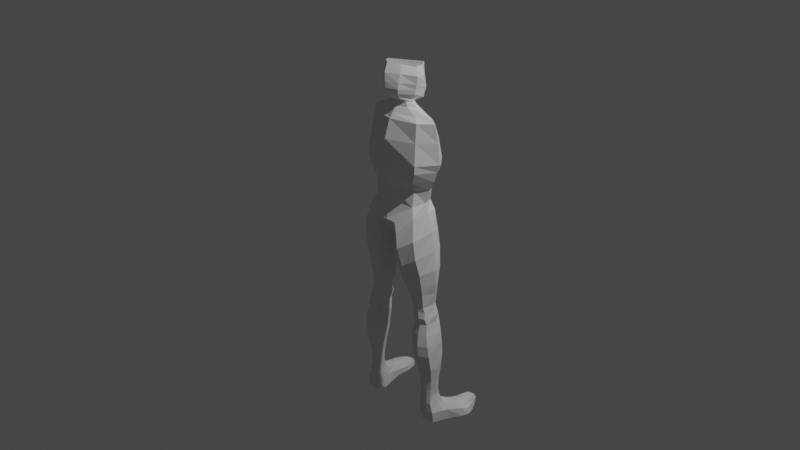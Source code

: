 # Source: Elfo_HinaraSanchez.blend  (saved by Blender 4.0.36; exported with 4.5.12 LTS)
import bpy
from mathutils import Matrix  # noqa: F401  (used for matrix-valued properties, if any)

bpy.ops.wm.read_factory_settings(use_empty=True)
scene = bpy.context.scene
scene.name = 'Scene'

# ---- collections
col_collection = bpy.data.collections.new('Collection'); scene.collection.children.link(col_collection)
col_references = bpy.data.collections.new('References'); scene.collection.children.link(col_references)
col_references_details = bpy.data.collections.new('References_details'); scene.collection.children.link(col_references_details)

# ---- world
world_world = bpy.data.worlds.new('World'); scene.world = world_world
world_world.use_nodes = True; world_world.node_tree.nodes.clear()
_N = world_world.node_tree.nodes; _L = world_world.node_tree.links
n0 = _N.new('ShaderNodeOutputWorld'); n0.name = 'World Output'; n0.location = (300, 300)
n1 = _N.new('ShaderNodeBackground'); n1.name = 'Background'; n1.location = (10, 300)
n1.inputs[0].default_value = (0.05088, 0.05088, 0.05088, 1.0)
_L.new(n1.outputs[0], n0.inputs[0])
n0.is_active_output = True
world_world.color = (0.05088, 0.05088, 0.05088)
world_world.use_sun_shadow = False
world_world.sun_shadow_jitter_overblur = 0.0

# ---- cameras
cam_camera = bpy.data.cameras.new('Camera')
cam_camera.clip_end = 100.0
cam_camera.ortho_scale = 7.314

# ---- lights
light_light = bpy.data.lights.new('Light', 'POINT')
light_light.transmission_factor = 0.0
light_light.use_soft_falloff = False
light_light.energy = 1000.0
light_light.shadow_soft_size = 0.1
light_light.shadow_maximum_resolution = 0.006
light_light.use_absolute_resolution = True

# ---- meshes
me_cylinder_002 = bpy.data.meshes.new('Cylinder.002')
me_cylinder_002.from_pydata([(0.01414, 0.8935, -3.997), (0.01624, 0.8669, -2.685), (0.02215, -0.3931, -3.997), (0.02215, -0.3931, -2.7), (-0.8423, -0.2277, -3.997), (-0.8721, -0.2057, -2.334), (-1.188, 0.3003, -3.997), (-1.089, 0.2159, -2.593), (-0.8416, 0.7071, -3.997), (-0.7836, 0.7087, -2.289), (0.01162, 0.8062, -0.6075), (0.02948, -0.612, -0.6966), (-0.4158, -0.6006, -0.6829), (-0.3253, 0.7652, -0.6075), (0.02135, 0.6385, 0.6926), (0.01698, -0.4315, 0.8158), (-0.1417, -0.3452, 0.623), (-0.176, 0.4537, 0.498), (0.01878, 0.05531, 1.422), (-0.1094, 0.05531, 1.373), (-1.073, -0.3421, -1.41), (-1.215, 0.2511, -1.669), (-1.089, 0.6389, -1.533), (-0.6557, -0.7368, 0.2215), (-0.6676, 0.7533, 0.005498), (-0.3049, -0.519, 1.463), (-0.34, 0.4754, 1.507), (-0.1159, 0.02514, 2.141), (-1.236, -0.4791, 0.8825), (-1.423, 0.2732, 0.3662), (-1.244, 0.6487, 0.5163), (-0.7527, -0.7813, 1.757), (-0.8059, 0.7443, 1.852), (-0.3964, -0.5899, 2.645), (-0.4373, 0.4713, 3.024), (-0.1497, 0.01365, 3.397), (-1.341, -0.2724, 4.845), (-1.597, 0.2725, 4.476), (-1.35, 0.6867, 4.522), (-0.9259, -0.4645, 5.319), (-0.9216, 0.643, 4.806), (-0.6155, -0.4196, 5.596), (-0.5414, 0.4418, 5.2), (-0.3054, 0.03628, 5.755), (-1.318, -0.1136, 7.255), (-1.493, 0.3295, 7.445), (-1.308, 0.5771, 7.819), (-1.034, -0.2334, 7.327), (-1.036, 0.5448, 7.842), (-0.7387, -0.2004, 7.513), (-0.744, 0.4489, 7.858), (-0.5249, 0.1073, 7.858), (-0.546, -0.506, 4.361), (-0.8519, -0.6437, 3.812), (-1.323, 0.6841, 2.422), (-0.8791, 0.7041, 2.973), (-1.285, -0.4237, 2.929), (-1.532, 0.2778, 2.534), (-0.4798, 0.4436, 4.168), (-0.2031, 0.007777, 4.582), (-1.314, -0.0677, 8.878), (-1.413, 0.297, 8.824), (-1.306, 0.526, 8.945), (-1.083, -0.09118, 8.924), (-1.09, 0.4838, 9.007), (-0.8622, -0.08285, 8.997), (-0.8665, 0.4067, 9.06), (-0.7368, 0.1271, 9.135), (-0.6489, 0.4418, 6.704), (-0.985, 0.5888, 6.481), (-1.328, -0.1848, 6.175), (-0.9821, -0.3442, 6.365), (-1.327, 0.6262, 6.342), (-1.572, 0.304, 6.114), (-0.6835, -0.2986, 6.654), (-0.3924, 0.06252, 6.912), (-1.367, -0.08292, 9.429), (-1.462, 0.3384, 9.416), (-1.355, 0.6014, 9.616), (-1.113, -0.1392, 9.492), (-1.182, 0.5871, 9.719), (-0.8561, -0.1164, 9.586), (-0.8617, 0.4831, 9.809), (-0.7553, 0.1283, 9.839), (-1.427, -0.1002, 10.05), (-1.543, 0.3384, 10.02), (-1.408, 0.6134, 10.29), (-1.188, -0.1764, 10.12), (-1.24, 0.5866, 10.35), (-0.9089, -0.1676, 10.21), (-0.9144, 0.4831, 10.41), (-0.8254, 0.1283, 10.44), (-1.469, -0.1074, 10.51), (-1.542, 0.3504, 10.57), (-1.453, 0.5726, 10.81), (-1.24, -0.1323, 10.79), (-1.292, 0.5725, 10.88), (-0.9648, -0.1215, 10.78), (-0.964, 0.482, 10.79), (-0.8905, 0.1272, 10.74), (-1.552, -0.1282, 11.9), (-1.651, 0.3268, 11.91), (-1.577, 0.5475, 12.06), (-1.33, -0.2675, 11.93), (-1.332, 0.6097, 12.21), (-0.9278, -0.1829, 12.03), (-0.9817, 0.4725, 12.18), (-0.8402, 0.113, 12.13), (-1.654, -0.1625, 13.09), (-1.722, 0.3242, 13.19), (-1.643, 0.5439, 13.41), (-1.378, -0.3936, 13.08), (-1.379, 0.6319, 13.6), (-0.9315, -0.2051, 13.28), (-1.008, 0.4356, 13.58), (-0.867, 0.09093, 13.51), (-1.703, -0.1382, 14.33), (-1.761, 0.3029, 14.44), (-1.678, 0.538, 14.67), (-1.435, -0.3555, 14.3), (-1.45, 0.616, 14.84), (-0.9769, -0.2076, 14.48), (-1.065, 0.4356, 14.83), (-0.919, 0.06501, 14.75), (-1.719, -0.04242, 16.05), (-1.758, 0.2961, 16.14), (-1.659, 0.4941, 16.36), (-1.501, -0.2076, 16.03), (-1.502, 0.5606, 16.49), (-1.094, -0.09944, 16.19), (-1.187, 0.4091, 16.47), (-1.053, 0.09509, 16.41), (-1.654, 0.04232, 17.53), (-1.685, 0.2882, 17.6), (-1.61, 0.4446, 17.78), (-1.496, -0.08029, 17.52), (-1.497, 0.5009, 17.88), (-1.167, -0.02427, 17.62), (-1.25, 0.3771, 17.86), (-1.13, 0.1302, 17.81), (-1.611, 0.05659, 18.87), (-1.639, 0.3014, 18.95), (-1.621, 0.4249, 19.09), (-1.484, -0.02439, 18.8), (-1.5, 0.4655, 19.11), (-1.203, -0.01891, 18.75), (-1.297, 0.3812, 19.03), (-1.143, 0.1617, 18.97), (-1.608, 0.05811, 19.54), (-1.635, 0.3014, 19.62), (-1.666, 0.4556, 19.85), (-1.481, -0.02439, 19.47), (-1.53, 0.4989, 19.78), (-1.199, -0.01891, 19.42), (-1.323, 0.438, 19.75), (-1.15, 0.1707, 19.65), (-1.767, 0.007271, 21.54), (-1.924, 0.3887, 21.47), (-1.993, 0.573, 21.52), (-1.507, -0.04685, 21.57), (-1.201, -0.05799, 21.5), (-1.247, 0.5416, 21.4), (-1.095, 0.1903, 21.3), (-1.343, 0.5544, 20.57), (-1.121, 0.1797, 20.51), (-1.586, 0.5902, 20.45), (-1.486, -0.03562, 20.47), (-1.645, 0.00641, 20.48), (-1.737, 0.3243, 20.51), (-1.773, 0.5717, 20.79), (-1.2, -0.03845, 20.52), (-1.779, 0.04525, 22.73), (-1.924, 0.4398, 22.73), (-1.984, 0.6222, 22.78), (-1.519, -0.008865, 22.73), (-1.524, 0.6766, 22.73), (-1.297, -0.02, 22.67), (-1.209, 0.574, 22.67), (-1.086, 0.2358, 22.61), (-1.495, 0.3413, 22.67), (-2.188, 1.066, 21.8), (-1.34, 0.9831, 21.71), (-1.453, 0.9493, 21.21), (-1.796, 1.011, 21.24), (-2.035, 1.028, 21.43), (-2.23, 1.045, 22.72), (-1.617, 1.124, 22.75), (-1.344, 1.021, 22.69), (-2.259, 1.29, 22.07), (-1.387, 1.216, 21.91), (-1.487, 1.193, 21.51), (-1.808, 1.219, 21.41), (-2.086, 1.255, 21.7), (-2.318, 1.26, 22.71), (-1.739, 1.308, 22.74), (-1.39, 1.226, 22.68), (-2.195, 1.536, 22.11), (-1.901, 2.123, 22.33), (-1.392, 1.485, 22.08), (-1.502, 1.48, 21.77), (-1.772, 1.493, 21.62), (-2.062, 1.523, 21.76), (-2.256, 1.548, 22.79), (-1.715, 1.564, 22.78), (-1.396, 1.494, 22.72), (-2.034, 1.85, 22.33), (-1.439, 1.792, 22.2), (-1.528, 1.763, 21.83), (-1.74, 1.794, 21.77), (-1.964, 1.808, 21.83), (-2.026, 1.919, 22.8), (-1.661, 1.849, 22.8), (-1.414, 1.795, 22.74), (-1.7, 2.187, 22.23), (-1.526, 2.106, 22.23), (-1.551, 2.026, 21.96), (-1.717, 2.079, 21.97), (-1.852, 2.025, 21.95), (-1.912, 2.086, 22.76), (-1.699, 2.131, 22.49), (-1.493, 2.089, 22.67), (0.01414, 0.8935, -3.997), (0.01624, 0.8669, -2.685), (0.02215, -0.3931, -3.997), (0.02215, -0.3931, -2.7), (0.8764, -0.1002, -3.997), (0.9062, -0.2057, -2.334), (1.222, 0.3003, -3.997), (1.092, 0.2159, -2.593), (0.8757, 0.7071, -3.997), (0.8177, 0.7087, -2.289), (0.01162, 0.8062, -0.6075), (0.4499, -0.6006, -0.6829), (0.3609, 0.7652, -0.6075), (0.01698, -0.4315, 0.8158), (0.1759, -0.3452, 0.623), (0.2101, 0.4537, 0.498), (0.01878, 0.05531, 1.422), (0.147, 0.05531, 1.349), (1.107, -0.3421, -1.41), (1.206, 0.2511, -1.599), (1.123, 0.6389, -1.533), (0.6898, -0.7368, 0.2215), (0.7017, 0.7533, 0.005498), (0.339, -0.519, 1.463), (0.3741, 0.4754, 1.507), (0.15, 0.02514, 2.141), (1.27, -0.4791, 0.8825), (1.426, 0.2732, 0.3662), (1.278, 0.6487, 0.5163), (0.7868, -0.7813, 1.757), (0.84, 0.7443, 1.852), (0.4305, -0.5899, 2.645), (0.4714, 0.4713, 3.024), (0.1838, 0.01365, 3.397), (1.375, -0.2724, 4.845), (1.631, 0.2725, 4.476), (1.384, 0.6867, 4.522), (0.96, -0.4645, 5.319), (0.9557, 0.643, 4.806), (0.6496, -0.4196, 5.596), (0.5755, 0.4418, 5.2), (0.3395, 0.03628, 5.755), (1.352, -0.1136, 7.255), (1.527, 0.3295, 7.445), (1.342, 0.5771, 7.819), (1.068, -0.2334, 7.327), (1.071, 0.5448, 7.842), (0.7728, -0.2004, 7.513), (0.7781, 0.4489, 7.858), (0.559, 0.1073, 7.858), (0.5801, -0.506, 4.361), (0.886, -0.6437, 3.812), (1.357, 0.6841, 2.422), (0.9132, 0.7041, 2.973), (1.32, -0.4237, 2.929), (1.535, 0.2778, 2.534), (0.5139, 0.4436, 4.168), (0.2372, 0.007777, 4.582), (1.348, -0.0677, 8.878), (1.448, 0.297, 8.824), (1.34, 0.526, 8.945), (1.117, -0.09118, 8.924), (1.124, 0.4838, 9.007), (0.8963, -0.08285, 8.997), (0.9006, 0.4067, 9.06), (0.7709, 0.1271, 9.135), (0.683, 0.4418, 6.704), (1.019, 0.5888, 6.481), (1.362, -0.1848, 6.175), (1.016, -0.3442, 6.365), (1.361, 0.6262, 6.342), (1.606, 0.304, 6.114), (0.7176, -0.2986, 6.654), (0.4265, 0.06252, 6.912), (1.415, -0.03707, 9.447), (1.484, 0.3489, 9.41), (1.379, 0.5769, 9.682), (1.186, -0.141, 9.417), (1.162, 0.5812, 9.75), (0.8902, -0.1164, 9.586), (0.8958, 0.4831, 9.809), (0.7894, 0.1283, 9.839), (1.456, -0.09208, 10.1), (1.566, 0.3483, 10.0), (1.441, 0.5879, 10.27), (1.223, -0.1764, 10.12), (1.232, 0.5817, 10.36), (0.9351, -0.1398, 10.23), (0.9485, 0.4831, 10.41), (0.8595, 0.1283, 10.44), (1.522, -0.03654, 10.75), (1.558, 0.3504, 10.67), (1.505, 0.5726, 10.81), (1.284, -0.1283, 10.76), (1.279, 0.553, 10.86), (0.9977, -0.125, 10.78), (0.9969, 0.4785, 10.79), (0.9234, 0.1236, 10.74), (1.605, -0.1282, 11.9), (1.704, 0.3268, 11.91), (1.629, 0.5475, 12.06), (1.305, -0.2531, 11.94), (1.321, 0.5812, 12.21), (0.9274, -0.1906, 12.01), (1.043, 0.4725, 12.18), (0.8644, 0.113, 12.13), (1.706, -0.1625, 13.09), (1.775, 0.3242, 13.19), (1.695, 0.5439, 13.41), (1.367, -0.3398, 13.12), (1.388, 0.604, 13.6), (0.9557, -0.2051, 13.28), (1.069, 0.4356, 13.58), (0.8912, 0.09093, 13.51), (1.756, -0.1382, 14.33), (1.783, 0.3029, 14.47), (1.73, 0.538, 14.67), (1.404, -0.3277, 14.34), (1.456, 0.6025, 14.84), (1.001, -0.2076, 14.48), (1.126, 0.4356, 14.83), (0.9432, 0.06501, 14.75), (1.771, -0.04242, 16.05), (1.793, 0.2961, 16.14), (1.711, 0.4941, 16.36), (1.479, -0.1873, 16.06), (1.514, 0.5437, 16.49), (1.118, -0.09944, 16.19), (1.249, 0.4091, 16.47), (1.078, 0.09509, 16.41), (1.707, 0.04232, 17.53), (1.728, 0.2882, 17.6), (1.663, 0.4446, 17.78), (1.489, -0.06977, 17.53), (1.52, 0.4902, 17.88), (1.191, -0.02427, 17.62), (1.311, 0.3771, 17.86), (1.154, 0.1302, 17.81), (1.664, 0.05659, 18.87), (1.691, 0.3014, 18.95), (1.674, 0.4249, 19.09), (1.546, -0.02439, 18.8), (1.561, 0.4655, 19.11), (1.227, -0.01891, 18.75), (1.358, 0.3812, 19.03), (1.167, 0.1617, 18.97), (1.661, 0.05811, 19.54), (1.688, 0.3014, 19.62), (1.718, 0.4556, 19.85), (1.542, -0.02439, 19.47), (1.591, 0.4989, 19.78), (1.224, -0.01891, 19.42), (1.385, 0.438, 19.75), (1.175, 0.1707, 19.65), (1.828, 0.007271, 21.54), (1.985, 0.3887, 21.47), (2.054, 0.573, 21.52), (1.568, -0.04685, 21.57), (1.225, -0.05799, 21.5), (1.309, 0.5416, 21.4), (1.119, 0.1903, 21.3), (1.404, 0.5544, 20.57), (1.145, 0.1797, 20.51), (1.647, 0.5902, 20.45), (1.547, -0.03562, 20.47), (1.698, 0.00641, 20.48), (1.79, 0.3243, 20.51), (1.852, 0.5717, 20.89), (1.224, -0.03845, 20.52), (1.84, 0.04525, 22.73), (1.985, 0.4398, 22.73), (2.046, 0.6222, 22.78), (1.58, -0.008865, 22.73), (1.586, 0.6766, 22.73), (1.358, -0.02, 22.67), (1.233, 0.574, 22.67), (1.11, 0.2358, 22.61), (1.556, 0.3413, 22.67), (2.249, 1.066, 21.8), (1.402, 0.9831, 21.71), (1.514, 0.9493, 21.21), (1.858, 1.011, 21.24), (2.097, 1.028, 21.43), (2.291, 1.045, 22.72), (1.679, 1.124, 22.75), (1.405, 1.021, 22.69), (2.321, 1.29, 22.07), (1.448, 1.216, 21.91), (1.549, 1.193, 21.51), (1.869, 1.219, 21.41), (2.147, 1.255, 21.7), (2.388, 1.287, 22.71), (1.8, 1.308, 22.74), (1.452, 1.226, 22.68), (2.256, 1.536, 22.11), (1.963, 2.123, 22.33), (1.453, 1.485, 22.08), (1.563, 1.48, 21.77), (1.834, 1.493, 21.62), (2.123, 1.523, 21.76), (2.317, 1.548, 22.79), (1.776, 1.564, 22.78), (1.457, 1.494, 22.72), (2.096, 1.85, 22.33), (1.5, 1.792, 22.2), (1.589, 1.763, 21.83), (1.801, 1.794, 21.77), (2.025, 1.808, 21.83), (2.088, 1.919, 22.8), (1.722, 1.849, 22.8), (1.476, 1.795, 22.74), (1.761, 2.187, 22.23), (1.588, 2.106, 22.23), (1.613, 2.026, 21.96), (1.779, 2.079, 21.97), (1.914, 2.025, 21.95), (1.973, 2.086, 22.76), (1.76, 2.131, 22.49), (1.555, 2.089, 22.67), (0.01299, 1.214, -6.263), (0.02374, -0.5746, -6.263), (-1.136, -0.3609, -6.263), (-1.536, 0.3037, -6.263), (-1.135, 0.8494, -6.263), (0.01299, 1.214, -6.263), (0.02374, -0.5746, -6.263), (1.169, -0.3609, -6.263), (1.569, 0.3037, -6.263), (1.168, 0.8494, -6.263), (0.01291, 1.203, -7.124), (0.02386, -0.6192, -7.124), (-1.158, -0.3712, -7.124), (-1.649, 0.3037, -7.124), (-1.157, 0.8598, -7.124), (0.01291, 1.203, -7.124), (0.02386, -0.6192, -7.124), (1.191, -0.3712, -7.124), (1.682, 0.3037, -7.124), (1.19, 0.8598, -7.124), (0.02294, -0.4838, -5.13), (1.023, -0.2943, -5.13), (1.022, 0.7782, -5.13), (0.01357, 1.054, -5.13), (1.428, 0.302, -5.13), (0.01357, 1.054, -5.13), (-0.9881, 0.7782, -5.13), (-1.394, 0.302, -5.13), (-0.9889, -0.2943, -5.13), (0.02294, -0.4838, -5.13), (0.01341, 1.021, -9.363), (0.02315, -0.6483, -9.363), (-1.076, -0.2774, -9.363), (-1.537, 0.2789, -9.363), (-1.075, 0.7516, -9.363), (0.01496, 0.7099, -11.29), (0.02315, -0.6483, -9.363), (1.118, -0.2736, -9.363), (1.618, 0.2789, -9.363), (1.117, 0.7484, -9.363), (0.02123, -0.4338, -11.29), (-0.9971, -0.1715, -11.29), (-1.484, 0.2316, -11.29), (-0.9965, 0.5134, -11.29), (0.02123, -0.4338, -11.29), (1.054, -0.1752, -11.29), (1.516, 0.2307, -11.29), (1.053, 0.5097, -11.29), (0.02315, -0.6483, -9.363), (0.02315, -0.6483, -9.363), (0.01711, 0.6272, -11.77), (0.02207, -0.3152, -11.77), (-0.7816, -0.03753, -11.77), (-1.154, 0.21, -11.77), (-0.7812, 0.4324, -11.77), (0.02207, -0.3152, -11.77), (0.837, -0.04044, -11.77), (1.209, 0.2093, -11.77), (0.8366, 0.4295, -11.77), (0.0211, 0.576, -12.41), (0.0236, -0.1674, -12.41), (-0.383, -0.0212, -12.41), (-0.6027, 0.2005, -12.41), (-0.3828, 0.3981, -12.41), (0.0236, -0.1674, -12.41), (0.436, -0.02266, -12.41), (0.6242, 0.2001, -12.41), (0.4357, 0.3966, -12.41), (0.02125, 0.5476, -12.66), (0.02316, -0.1231, -13.03), (-0.2855, -0.01469, -12.95), (-0.4521, 0.1936, -12.84), (-0.2853, 0.3762, -12.74), (0.3361, -0.01578, -12.95), (0.479, 0.1933, -12.84), (0.3359, 0.3751, -12.75), (0.02339, 1.065, -12.67), (0.02352, -0.3564, -13.44), (-0.24, -0.2199, -13.35), (-0.438, 0.2032, -13.17), (-0.2503, 0.8306, -12.7), (0.2925, -0.2212, -13.35), (0.4725, 0.2028, -13.17), (0.2887, 0.8285, -12.73), (0.02081, 1.15, -13.03), (0.0236, -0.5045, -14.0), (-0.2832, -0.3456, -13.89), (-0.5913, 0.1614, -13.67), (-0.2829, 0.8169, -13.29), (0.3367, -0.3472, -13.89), (0.6028, 0.161, -13.67), (0.3365, 0.8153, -13.29), (0.02081, 1.173, -13.49), (0.02381, -0.6025, -14.53), (-0.3254, -0.3821, -14.4), (-0.6361, 0.1291, -14.17), (-0.3052, 0.8326, -13.77), (0.02087, 1.14, -14.05), (0.3771, -0.3837, -14.4), (0.6455, 0.1287, -14.17), (0.3596, 0.8309, -13.77), (0.0242, -0.6305, -15.21), (-0.3429, -0.3805, -15.08), (-0.7117, 0.1201, -14.81), (-0.3427, 0.7984, -14.36), (0.3989, -0.3824, -15.08), (0.7175, 0.1196, -14.81), (0.3987, 0.7965, -14.36), (0.02092, 1.092, -14.83), (0.02459, -0.6321, -16.1), (-0.3795, -0.3297, -15.96), (-0.7854, 0.1123, -15.66), (-0.3792, 0.7159, -15.16), (0.437, -0.3318, -15.96), (0.7876, 0.1117, -15.66), (0.4367, 0.7138, -15.16), (-0.3273, -0.2629, -16.9), (0.02404, -0.5293, -17.02), (0.02084, 1.067, -16.02), (-0.6801, 0.1214, -16.52), (-0.327, 0.6403, -16.21), (0.3826, -0.2647, -16.9), (0.6874, 0.121, -16.52), (0.3823, 0.6385, -16.21)], [], [(2, 3, 5, 4), (4, 5, 7, 6), (6, 7, 9, 8), (8, 9, 1, 0), (1, 9, 13, 10), (5, 3, 11, 12), (12, 11, 15, 16), (10, 13, 17, 14), (14, 17, 19, 18), (16, 15, 18, 19), (17, 13, 24, 26), (9, 7, 21, 22), (12, 16, 25, 23), (13, 9, 22, 24), (19, 17, 26, 27), (7, 5, 20, 21), (16, 19, 27, 25), (5, 12, 23, 20), (27, 26, 34, 35), (26, 24, 32, 34), (20, 23, 31, 28), (22, 21, 29, 30), (25, 27, 35, 33), (23, 25, 33, 31), (24, 22, 30, 32), (21, 20, 28, 29), (53, 52, 41, 39), (55, 54, 38, 40), (57, 56, 36, 37), (59, 58, 42, 43), (58, 55, 40, 42), (56, 53, 39, 36), (54, 57, 37, 38), (52, 59, 43, 41), (68, 69, 48, 50), (70, 71, 47, 44), (72, 73, 45, 46), (74, 75, 51, 49), (71, 74, 49, 47), (69, 72, 46, 48), (73, 70, 44, 45), (75, 68, 50, 51), (33, 35, 59, 52), (30, 29, 57, 54), (28, 31, 53, 56), (34, 32, 55, 58), (35, 34, 58, 59), (29, 28, 56, 57), (32, 30, 54, 55), (31, 33, 52, 53), (49, 51, 67, 65), (47, 49, 65, 63), (48, 46, 62, 64), (45, 44, 60, 61), (51, 50, 66, 67), (50, 48, 64, 66), (44, 47, 63, 60), (46, 45, 61, 62), (43, 42, 68, 75), (37, 36, 70, 73), (40, 38, 72, 69), (39, 41, 74, 71), (41, 43, 75, 74), (38, 37, 73, 72), (36, 39, 71, 70), (42, 40, 69, 68), (61, 60, 76, 77), (67, 66, 82, 83), (66, 64, 80, 82), (60, 63, 79, 76), (62, 61, 77, 78), (65, 67, 83, 81), (63, 65, 81, 79), (64, 62, 78, 80), (78, 77, 85, 86), (81, 83, 91, 89), (79, 81, 89, 87), (80, 78, 86, 88), (77, 76, 84, 85), (83, 82, 90, 91), (82, 80, 88, 90), (76, 79, 87, 84), (87, 89, 97, 95), (88, 86, 94, 96), (85, 84, 92, 93), (91, 90, 98, 99), (90, 88, 96, 98), (84, 87, 95, 92), (86, 85, 93, 94), (89, 91, 99, 97), (98, 96, 104, 106), (92, 95, 103, 100), (94, 93, 101, 102), (97, 99, 107, 105), (95, 97, 105, 103), (96, 94, 102, 104), (93, 92, 100, 101), (99, 98, 106, 107), (107, 106, 114, 115), (106, 104, 112, 114), (100, 103, 111, 108), (102, 101, 109, 110), (105, 107, 115, 113), (103, 105, 113, 111), (104, 102, 110, 112), (101, 100, 108, 109), (114, 112, 120, 122), (108, 111, 119, 116), (110, 109, 117, 118), (113, 115, 123, 121), (111, 113, 121, 119), (112, 110, 118, 120), (109, 108, 116, 117), (115, 114, 122, 123), (117, 116, 124, 125), (123, 122, 130, 131), (122, 120, 128, 130), (116, 119, 127, 124), (118, 117, 125, 126), (121, 123, 131, 129), (119, 121, 129, 127), (120, 118, 126, 128), (129, 131, 139, 137), (127, 129, 137, 135), (128, 126, 134, 136), (125, 124, 132, 133), (131, 130, 138, 139), (130, 128, 136, 138), (124, 127, 135, 132), (126, 125, 133, 134), (139, 138, 146, 147), (138, 136, 144, 146), (132, 135, 143, 140), (134, 133, 141, 142), (137, 139, 147, 145), (135, 137, 145, 143), (136, 134, 142, 144), (133, 132, 140, 141), (140, 143, 151, 148), (142, 141, 149, 150), (145, 147, 155, 153), (143, 145, 153, 151), (144, 142, 150, 152), (141, 140, 148, 149), (147, 146, 154, 155), (146, 144, 152, 154), (164, 163, 161, 162), (161, 163, 182, 181), (167, 166, 159, 156), (169, 168, 157, 158), (170, 164, 162, 160), (166, 170, 160, 159), (173, 175, 186, 185), (168, 167, 156, 157), (149, 148, 167, 168), (152, 150, 169, 165), (151, 153, 170, 166), (153, 155, 164, 170), (150, 149, 168, 169), (148, 151, 166, 167), (154, 152, 165, 163), (155, 154, 163, 164), (165, 169, 184, 183), (157, 156, 171, 172), (162, 161, 177, 178), (158, 173, 185, 180), (156, 159, 174, 171), (158, 157, 172, 173), (160, 162, 178, 176), (159, 160, 176, 174), (171, 174, 179, 172), (174, 176, 178, 179), (172, 179, 175, 173), (179, 178, 177, 175), (181, 182, 190, 189), (184, 180, 188, 192), (182, 183, 191, 190), (186, 187, 195, 194), (163, 165, 183, 182), (175, 177, 187, 186), (177, 161, 181, 187), (169, 158, 180, 184), (189, 190, 199, 198), (192, 188, 196, 201), (190, 191, 200, 199), (194, 195, 204, 203), (187, 181, 189, 195), (180, 185, 193, 188), (185, 186, 194, 193), (183, 184, 192, 191), (198, 199, 207, 206), (201, 196, 205, 209), (199, 200, 208, 207), (203, 204, 212, 211), (195, 189, 198, 204), (188, 193, 202, 196), (193, 194, 203, 202), (191, 192, 201, 200), (209, 205, 197, 217), (207, 208, 216, 215), (211, 212, 220, 219), (208, 209, 217, 216), (204, 198, 206, 212), (196, 202, 210, 205), (202, 203, 211, 210), (200, 201, 209, 208), (215, 216, 213, 214), (216, 217, 197, 213), (213, 197, 218, 219), (214, 213, 219, 220), (206, 207, 215, 214), (212, 206, 214, 220), (205, 210, 218, 197), (210, 211, 219, 218), (223, 225, 226, 224), (225, 227, 228, 226), (227, 229, 230, 228), (229, 221, 222, 230), (222, 231, 233, 230), (226, 232, 11, 224), (232, 235, 234, 11), (231, 14, 236, 233), (14, 237, 238, 236), (235, 238, 237, 234), (236, 245, 243, 233), (230, 241, 240, 228), (232, 242, 244, 235), (233, 243, 241, 230), (238, 246, 245, 236), (228, 240, 239, 226), (235, 244, 246, 238), (226, 239, 242, 232), (246, 254, 253, 245), (245, 253, 251, 243), (239, 247, 250, 242), (241, 249, 248, 240), (244, 252, 254, 246), (242, 250, 252, 244), (243, 251, 249, 241), (240, 248, 247, 239), (272, 258, 260, 271), (274, 259, 257, 273), (276, 256, 255, 275), (278, 262, 261, 277), (277, 261, 259, 274), (275, 255, 258, 272), (273, 257, 256, 276), (271, 260, 262, 278), (287, 269, 267, 288), (289, 263, 266, 290), (291, 265, 264, 292), (293, 268, 270, 294), (290, 266, 268, 293), (288, 267, 265, 291), (292, 264, 263, 289), (294, 270, 269, 287), (252, 271, 278, 254), (249, 273, 276, 248), (247, 275, 272, 250), (253, 277, 274, 251), (254, 278, 277, 253), (248, 276, 275, 247), (251, 274, 273, 249), (250, 272, 271, 252), (268, 284, 286, 270), (266, 282, 284, 268), (267, 283, 281, 265), (264, 280, 279, 263), (270, 286, 285, 269), (269, 285, 283, 267), (263, 279, 282, 266), (265, 281, 280, 264), (262, 294, 287, 261), (256, 292, 289, 255), (259, 288, 291, 257), (258, 290, 293, 260), (260, 293, 294, 262), (257, 291, 292, 256), (255, 289, 290, 258), (261, 287, 288, 259), (280, 296, 295, 279), (286, 302, 301, 285), (285, 301, 299, 283), (279, 295, 298, 282), (281, 297, 296, 280), (284, 300, 302, 286), (282, 298, 300, 284), (283, 299, 297, 281), (297, 305, 304, 296), (300, 308, 310, 302), (298, 306, 308, 300), (299, 307, 305, 297), (296, 304, 303, 295), (302, 310, 309, 301), (301, 309, 307, 299), (295, 303, 306, 298), (306, 314, 316, 308), (307, 315, 313, 305), (304, 312, 311, 303), (310, 318, 317, 309), (309, 317, 315, 307), (303, 311, 314, 306), (305, 313, 312, 304), (308, 316, 318, 310), (317, 325, 323, 315), (311, 319, 322, 314), (313, 321, 320, 312), (316, 324, 326, 318), (314, 322, 324, 316), (315, 323, 321, 313), (312, 320, 319, 311), (318, 326, 325, 317), (326, 334, 333, 325), (325, 333, 331, 323), (319, 327, 330, 322), (321, 329, 328, 320), (324, 332, 334, 326), (322, 330, 332, 324), (323, 331, 329, 321), (320, 328, 327, 319), (333, 341, 339, 331), (327, 335, 338, 330), (329, 337, 336, 328), (332, 340, 342, 334), (330, 338, 340, 332), (331, 339, 337, 329), (328, 336, 335, 327), (334, 342, 341, 333), (336, 344, 343, 335), (342, 350, 349, 341), (341, 349, 347, 339), (335, 343, 346, 338), (337, 345, 344, 336), (340, 348, 350, 342), (338, 346, 348, 340), (339, 347, 345, 337), (348, 356, 358, 350), (346, 354, 356, 348), (347, 355, 353, 345), (344, 352, 351, 343), (350, 358, 357, 349), (349, 357, 355, 347), (343, 351, 354, 346), (345, 353, 352, 344), (358, 366, 365, 357), (357, 365, 363, 355), (351, 359, 362, 354), (353, 361, 360, 352), (356, 364, 366, 358), (354, 362, 364, 356), (355, 363, 361, 353), (352, 360, 359, 351), (359, 367, 370, 362), (361, 369, 368, 360), (364, 372, 374, 366), (362, 370, 372, 364), (363, 371, 369, 361), (360, 368, 367, 359), (366, 374, 373, 365), (365, 373, 371, 363), (383, 381, 380, 382), (380, 400, 401, 382), (386, 375, 378, 385), (388, 377, 376, 387), (389, 379, 381, 383), (385, 378, 379, 389), (392, 404, 405, 394), (387, 376, 375, 386), (368, 387, 386, 367), (371, 384, 388, 369), (370, 385, 389, 372), (372, 389, 383, 374), (369, 388, 387, 368), (367, 386, 385, 370), (373, 382, 384, 371), (374, 383, 382, 373), (384, 402, 403, 388), (376, 391, 390, 375), (381, 397, 396, 380), (377, 399, 404, 392), (375, 390, 393, 378), (377, 392, 391, 376), (379, 395, 397, 381), (378, 393, 395, 379), (390, 391, 398, 393), (393, 398, 397, 395), (391, 392, 394, 398), (398, 394, 396, 397), (400, 408, 409, 401), (403, 411, 407, 399), (401, 409, 410, 402), (405, 413, 414, 406), (382, 401, 402, 384), (394, 405, 406, 396), (396, 406, 400, 380), (388, 403, 399, 377), (408, 417, 418, 409), (411, 420, 415, 407), (409, 418, 419, 410), (413, 422, 423, 414), (406, 414, 408, 400), (399, 407, 412, 404), (404, 412, 413, 405), (402, 410, 411, 403), (417, 425, 426, 418), (420, 428, 424, 415), (418, 426, 427, 419), (422, 430, 431, 423), (414, 423, 417, 408), (407, 415, 421, 412), (412, 421, 422, 413), (410, 419, 420, 411), (428, 436, 416, 424), (426, 434, 435, 427), (430, 438, 439, 431), (427, 435, 436, 428), (423, 431, 425, 417), (415, 424, 429, 421), (421, 429, 430, 422), (419, 427, 428, 420), (434, 433, 432, 435), (435, 432, 416, 436), (432, 438, 437, 416), (433, 439, 438, 432), (425, 433, 434, 426), (431, 439, 433, 425), (424, 416, 437, 429), (429, 437, 438, 430), (466, 465, 440, 444), (461, 460, 446, 447), (463, 462, 449, 445), (468, 467, 443, 442), (464, 461, 447, 448), (467, 466, 444, 443), (462, 464, 448, 449), (469, 468, 442, 441), (445, 449, 459, 455), (448, 447, 457, 458), (444, 440, 450, 454), (442, 443, 453, 452), (449, 448, 458, 459), (447, 446, 456, 457), (443, 444, 454, 453), (441, 442, 452, 451), (229, 227, 464, 462), (227, 225, 461, 464), (221, 229, 462, 463), (225, 223, 460, 461), (2, 4, 468, 469), (6, 8, 466, 467), (4, 6, 467, 468), (8, 0, 465, 466), (457, 456, 476, 477), (453, 454, 474, 473), (451, 452, 472, 471), (455, 459, 479, 470), (458, 457, 477, 478), (454, 450, 470, 474), (452, 453, 473, 472), (459, 458, 478, 479), (471, 472, 481, 480), (470, 479, 487, 475), (478, 477, 485, 486), (474, 470, 475, 483), (472, 473, 482, 481), (479, 478, 486, 487), (477, 476, 484, 485), (473, 474, 483, 482), (481, 482, 493, 492), (475, 487, 498, 490), (486, 485, 496, 497), (483, 475, 490, 494), (480, 481, 492, 491), (487, 486, 497, 498), (485, 484, 495, 496), (482, 483, 494, 493), (492, 493, 502, 501), (490, 498, 507, 499), (497, 496, 505, 506), (494, 490, 499, 503), (491, 492, 501, 500), (498, 497, 506, 507), (496, 495, 504, 505), (493, 494, 503, 502), (499, 507, 515, 508), (506, 505, 513, 514), (503, 499, 508, 512), (500, 501, 510, 509), (507, 506, 514, 515), (505, 504, 509, 513), (502, 503, 512, 511), (501, 502, 511, 510), (508, 515, 523, 516), (514, 513, 521, 522), (512, 508, 516, 520), (509, 510, 518, 517), (515, 514, 522, 523), (513, 509, 517, 521), (511, 512, 520, 519), (510, 511, 519, 518), (523, 522, 530, 531), (521, 517, 525, 529), (519, 520, 528, 527), (518, 519, 527, 526), (516, 523, 531, 524), (522, 521, 529, 530), (520, 516, 524, 528), (517, 518, 526, 525), (527, 528, 536, 535), (526, 527, 535, 534), (524, 531, 540, 532), (530, 529, 538, 539), (528, 524, 532, 536), (525, 526, 534, 533), (531, 530, 539, 540), (529, 525, 533, 538), (533, 534, 542, 541), (538, 533, 541, 545), (540, 539, 546, 547), (535, 536, 544, 543), (534, 535, 543, 542), (532, 540, 547, 537), (539, 538, 545, 546), (536, 532, 537, 544), (541, 542, 550, 549), (545, 541, 549, 553), (547, 546, 554, 555), (544, 537, 548, 552), (542, 543, 551, 550), (537, 547, 555, 548), (546, 545, 553, 554), (543, 544, 552, 551), (552, 548, 558, 560), (550, 551, 559, 556), (548, 555, 563, 558), (554, 553, 561, 562), (551, 552, 560, 559), (549, 550, 556, 557), (553, 549, 557, 561), (555, 554, 562, 563)])
_uv = me_cylinder_002.uv_layers.new(name='UVMap')
_uv.uv.foreach_set('vector', [0.5, 0.5, 0.5, 1.0, 0.375, 1.0, 0.375, 0.5, 0.375, 0.5, 0.375, 1.0, 0.25, 1.0, 0.25, 0.5, 0.25, 0.5, 0.25, 1.0, 0.142, 1.0, 0.125, 0.5, 0.125, 0.5, 0.142, 1.0, 0.0, 1.0, 0.0, 0.5, 0.0, 1.0, 0.142, 1.0, 0.02733, 1.0, 0.0, 1.0, 0.375, 1.0, 0.5, 1.0, 0.5, 1.0, 0.375, 1.0, 0.375, 1.0, 0.5, 1.0, 0.5, 1.0, 0.375, 1.0, 0.0, 1.0, 0.02733, 1.0, 0.125, 1.0, -0.009654, 1.0, -0.009654, 1.0, 0.125, 1.0, 0.125, 1.0, -0.009654, 1.0, 0.375, 1.0, 0.5, 1.0, 0.5, 1.0, 0.375, 1.0, 0.125, 1.0, 0.02733, 1.0, 0.125, 1.0, 0.125, 1.0, 0.142, 1.0, 0.25, 1.0, 0.25, 1.0, 0.142, 1.0, 0.375, 1.0, 0.375, 1.0, 0.375, 1.0, 0.375, 1.0, 0.02733, 1.0, 0.142, 1.0, 0.142, 1.0, 0.125, 1.0, 0.125, 1.0, 0.125, 1.0, 0.125, 1.0, 0.125, 1.0, 0.25, 1.0, 0.375, 1.0, 0.375, 1.0, 0.25, 1.0, 0.375, 1.0, 0.375, 1.0, 0.375, 1.0, 0.375, 1.0, 0.375, 1.0, 0.375, 1.0, 0.375, 1.0, 0.375, 1.0, 0.125, 1.0, 0.125, 1.0, 0.125, 1.0, 0.125, 1.0, 0.125, 1.0, 0.125, 1.0, 0.125, 1.0, 0.125, 1.0, 0.375, 1.0, 0.375, 1.0, 0.375, 1.0, 0.375, 1.0, 0.142, 1.0, 0.25, 1.0, 0.25, 1.0, 0.142, 1.0, 0.375, 1.0, 0.375, 1.0, 0.375, 1.0, 0.375, 1.0, 0.375, 1.0, 0.375, 1.0, 0.375, 1.0, 0.375, 1.0, 0.125, 1.0, 0.142, 1.0, 0.142, 1.0, 0.125, 1.0, 0.25, 1.0, 0.375, 1.0, 0.375, 1.0, 0.25, 1.0, 0.375, 1.0, 0.375, 1.0, 0.375, 1.0, 0.375, 1.0, 0.125, 1.0, 0.142, 1.0, 0.142, 1.0, 0.125, 1.0, 0.25, 1.0, 0.375, 1.0, 0.375, 1.0, 0.25, 1.0, 0.125, 1.0, 0.125, 1.0, 0.125, 1.0, 0.125, 1.0, 0.125, 1.0, 0.125, 1.0, 0.125, 1.0, 0.125, 1.0, 0.375, 1.0, 0.375, 1.0, 0.375, 1.0, 0.375, 1.0, 0.142, 1.0, 0.25, 1.0, 0.25, 1.0, 0.142, 1.0, 0.375, 1.0, 0.375, 1.0, 0.375, 1.0, 0.375, 1.0, 0.125, 1.0, 0.125, 1.0, 0.125, 1.0, 0.125, 1.0, 0.375, 1.0, 0.375, 1.0, 0.375, 1.0, 0.375, 1.0, 0.142, 1.0, 0.25, 1.0, 0.25, 1.0, 0.142, 1.0, 0.375, 1.0, 0.375, 1.0, 0.375, 1.0, 0.375, 1.0, 0.375, 1.0, 0.375, 1.0, 0.375, 1.0, 0.375, 1.0, 0.125, 1.0, 0.142, 1.0, 0.142, 1.0, 0.125, 1.0, 0.25, 1.0, 0.375, 1.0, 0.375, 1.0, 0.25, 1.0, 0.125, 1.0, 0.125, 1.0, 0.125, 1.0, 0.125, 1.0, 0.375, 1.0, 0.375, 1.0, 0.375, 1.0, 0.375, 1.0, 0.142, 1.0, 0.25, 1.0, 0.25, 1.0, 0.142, 1.0, 0.375, 1.0, 0.375, 1.0, 0.375, 1.0, 0.375, 1.0, 0.125, 1.0, 0.125, 1.0, 0.125, 1.0, 0.125, 1.0, 0.125, 1.0, 0.125, 1.0, 0.125, 1.0, 0.125, 1.0, 0.25, 1.0, 0.375, 1.0, 0.375, 1.0, 0.25, 1.0, 0.125, 1.0, 0.142, 1.0, 0.142, 1.0, 0.125, 1.0, 0.375, 1.0, 0.375, 1.0, 0.375, 1.0, 0.375, 1.0, 0.375, 1.0, 0.375, 1.0, 0.375, 1.0, 0.375, 1.0, 0.375, 1.0, 0.375, 1.0, 0.375, 1.0, 0.375, 1.0, 0.125, 1.0, 0.142, 1.0, 0.142, 1.0, 0.125, 1.0, 0.25, 1.0, 0.375, 1.0, 0.375, 1.0, 0.25, 1.0, 0.125, 1.0, 0.125, 1.0, 0.125, 1.0, 0.125, 1.0, 0.125, 1.0, 0.125, 1.0, 0.125, 1.0, 0.125, 1.0, 0.375, 1.0, 0.375, 1.0, 0.375, 1.0, 0.375, 1.0, 0.142, 1.0, 0.25, 1.0, 0.25, 1.0, 0.142, 1.0, 0.125, 1.0, 0.125, 1.0, 0.125, 1.0, 0.125, 1.0, 0.25, 1.0, 0.375, 1.0, 0.375, 1.0, 0.25, 1.0, 0.125, 1.0, 0.142, 1.0, 0.142, 1.0, 0.125, 1.0, 0.375, 1.0, 0.375, 1.0, 0.375, 1.0, 0.375, 1.0, 0.375, 1.0, 0.375, 1.0, 0.375, 1.0, 0.375, 1.0, 0.142, 1.0, 0.25, 1.0, 0.25, 1.0, 0.142, 1.0, 0.375, 1.0, 0.375, 1.0, 0.375, 1.0, 0.375, 1.0, 0.125, 1.0, 0.125, 1.0, 0.125, 1.0, 0.125, 1.0, 0.25, 1.0, 0.375, 1.0, 0.375, 1.0, 0.25, 1.0, 0.125, 1.0, 0.125, 1.0, 0.125, 1.0, 0.125, 1.0, 0.125, 1.0, 0.125, 1.0, 0.1297, 1.0, 0.125, 1.0, 0.375, 1.0, 0.375, 1.0, 0.375, 1.0, 0.375, 1.0, 0.142, 1.0, 0.25, 1.0, 0.25, 1.0, 0.142, 1.0, 0.375, 1.0, 0.375, 1.0, 0.375, 1.0, 0.375, 1.0, 0.375, 1.0, 0.375, 1.0, 0.375, 1.0, 0.375, 1.0, 0.125, 1.0, 0.142, 1.0, 0.142, 1.0, 0.1297, 1.0, 0.142, 1.0, 0.25, 1.0, 0.25, 1.0, 0.142, 1.0, 0.375, 1.0, 0.375, 1.0, 0.375, 1.0, 0.375, 1.0, 0.375, 1.0, 0.375, 1.0, 0.375, 1.0, 0.375, 1.0, 0.1297, 1.0, 0.142, 1.0, 0.142, 1.0, 0.1276, 1.0, 0.25, 1.0, 0.375, 1.0, 0.3658, 1.0, 0.25, 1.0, 0.125, 1.0, 0.125, 1.0, 0.125, 1.0, 0.125, 1.0, 0.125, 1.0, 0.1297, 1.0, 0.1276, 1.0, 0.125, 1.0, 0.375, 1.0, 0.375, 1.0, 0.375, 1.0, 0.3658, 1.0, 0.375, 1.0, 0.375, 1.0, 0.375, 1.0, 0.375, 1.0, 0.1276, 1.0, 0.142, 1.0, 0.142, 1.0, 0.125, 1.0, 0.25, 1.0, 0.3658, 1.0, 0.375, 1.0, 0.25, 1.0, 0.125, 1.0, 0.125, 1.0, 0.125, 1.0, 0.125, 1.0, 0.125, 1.0, 0.1276, 1.0, 0.125, 1.0, 0.125, 1.0, 0.3658, 1.0, 0.375, 1.0, 0.375, 1.0, 0.375, 1.0, 0.142, 1.0, 0.25, 1.0, 0.25, 1.0, 0.142, 1.0, 0.375, 1.0, 0.375, 1.0, 0.375, 1.0, 0.375, 1.0, 0.125, 1.0, 0.125, 1.0, 0.125, 1.0, 0.125, 1.0, 0.375, 1.0, 0.375, 1.0, 0.375, 1.0, 0.3467, 1.0, 0.142, 1.0, 0.25, 1.0, 0.25, 1.0, 0.1759, 1.0, 0.375, 1.0, 0.375, 1.0, 0.375, 1.0, 0.375, 1.0, 0.375, 1.0, 0.375, 1.0, 0.375, 1.0, 0.375, 1.0, 0.125, 1.0, 0.142, 1.0, 0.1759, 1.0, 0.125, 1.0, 0.25, 1.0, 0.375, 1.0, 0.3467, 1.0, 0.25, 1.0, 0.125, 1.0, 0.125, 1.0, 0.125, 1.0, 0.125, 1.0, 0.125, 1.0, 0.125, 1.0, 0.125, 1.0, 0.125, 1.0, 0.125, 1.0, 0.125, 1.0, 0.125, 1.0, 0.125, 1.0, 0.3467, 1.0, 0.375, 1.0, 0.375, 1.0, 0.3419, 1.0, 0.1759, 1.0, 0.25, 1.0, 0.25, 1.0, 0.1759, 1.0, 0.375, 1.0, 0.375, 1.0, 0.375, 1.0, 0.375, 1.0, 0.375, 1.0, 0.375, 1.0, 0.375, 1.0, 0.375, 1.0, 0.125, 1.0, 0.1759, 1.0, 0.1759, 1.0, 0.125, 1.0, 0.25, 1.0, 0.3467, 1.0, 0.3419, 1.0, 0.25, 1.0, 0.125, 1.0, 0.125, 1.0, 0.1271, 1.0, 0.125, 1.0, 0.3419, 1.0, 0.375, 1.0, 0.375, 1.0, 0.3419, 1.0, 0.1759, 1.0, 0.25, 1.0, 0.248, 1.0, 0.1738, 1.0, 0.375, 1.0, 0.375, 1.0, 0.375, 1.0, 0.375, 1.0, 0.375, 1.0, 0.375, 1.0, 0.375, 1.0, 0.375, 1.0, 0.125, 1.0, 0.1759, 1.0, 0.1738, 1.0, 0.1271, 1.0, 0.25, 1.0, 0.3419, 1.0, 0.3419, 1.0, 0.248, 1.0, 0.125, 1.0, 0.125, 1.0, 0.125, 1.0, 0.125, 1.0, 0.248, 1.0, 0.3419, 1.0, 0.3419, 1.0, 0.25, 1.0, 0.125, 1.0, 0.125, 1.0, 0.125, 1.0, 0.125, 1.0, 0.125, 1.0, 0.1271, 1.0, 0.125, 1.0, 0.125, 1.0, 0.3419, 1.0, 0.375, 1.0, 0.375, 1.0, 0.3419, 1.0, 0.1738, 1.0, 0.248, 1.0, 0.25, 1.0, 0.1665, 1.0, 0.375, 1.0, 0.375, 1.0, 0.375, 1.0, 0.375, 1.0, 0.375, 1.0, 0.375, 1.0, 0.375, 1.0, 0.375, 1.0, 0.1271, 1.0, 0.1738, 1.0, 0.1665, 1.0, 0.125, 1.0, 0.375, 1.0, 0.375, 1.0, 0.375, 1.0, 0.375, 1.0, 0.375, 1.0, 0.375, 1.0, 0.375, 1.0, 0.375, 1.0, 0.125, 1.0, 0.1665, 1.0, 0.1616, 1.0, 0.125, 1.0, 0.25, 1.0, 0.3419, 1.0, 0.3419, 1.0, 0.25, 1.0, 0.125, 1.0, 0.125, 1.0, 0.125, 1.0, 0.125, 1.0, 0.125, 1.0, 0.125, 1.0, 0.125, 1.0, 0.125, 1.0, 0.3419, 1.0, 0.375, 1.0, 0.375, 1.0, 0.3419, 1.0, 0.1665, 1.0, 0.25, 1.0, 0.25, 1.0, 0.1616, 1.0, 0.125, 1.0, 0.125, 1.0, 0.125, 1.0, 0.125, 1.0, 0.125, 1.0, 0.125, 1.0, 0.125, 1.0, 0.125, 1.0, 0.3419, 1.0, 0.375, 1.0, 0.375, 1.0, 0.3534, 1.0, 0.1616, 1.0, 0.25, 1.0, 0.25, 1.0, 0.142, 1.0, 0.375, 1.0, 0.375, 1.0, 0.375, 1.0, 0.375, 1.0, 0.375, 1.0, 0.375, 1.0, 0.375, 1.0, 0.375, 1.0, 0.125, 1.0, 0.1616, 1.0, 0.142, 1.0, 0.125, 1.0, 0.25, 1.0, 0.3419, 1.0, 0.3534, 1.0, 0.25, 1.0, 0.3534, 1.0, 0.375, 1.0, 0.375, 1.0, 0.3528, 1.0, 0.142, 1.0, 0.25, 1.0, 0.25, 1.0, 0.1797, 1.0, 0.375, 1.0, 0.375, 1.0, 0.375, 1.0, 0.375, 1.0, 0.375, 1.0, 0.375, 1.0, 0.375, 1.0, 0.375, 1.0, 0.125, 1.0, 0.142, 1.0, 0.1797, 1.0, 0.125, 1.0, 0.25, 1.0, 0.3534, 1.0, 0.3528, 1.0, 0.25, 1.0, 0.125, 1.0, 0.125, 1.0, 0.125, 1.0, 0.125, 1.0, 0.125, 1.0, 0.125, 1.0, 0.125, 1.0, 0.125, 1.0, 0.125, 1.0, 0.1255, 1.0, 0.125, 1.0, 0.125, 1.0, 0.125, 1.0, 0.1255, 1.0, 0.1259, 1.0, 0.125, 1.0, 0.375, 1.0, 0.375, 1.0, 0.375, 1.0, 0.375, 1.0, 0.1651, 1.0, 0.25, 1.0, 0.25, 1.0, 0.142, 1.0, 0.375, 1.0, 0.375, 1.0, 0.375, 1.0, 0.375, 1.0, 0.375, 1.0, 0.375, 1.0, 0.375, 1.0, 0.375, 1.0, 0.142, 1.0, 0.125, 1.0, 0.125, 1.0, 0.142, 1.0, 0.25, 1.0, 0.375, 1.0, 0.375, 1.0, 0.25, 1.0, 0.25, 1.0, 0.3528, 1.0, 0.375, 1.0, 0.25, 1.0, 0.125, 1.0, 0.1797, 1.0, 0.1651, 1.0, 0.1281, 1.0, 0.375, 1.0, 0.375, 1.0, 0.375, 1.0, 0.375, 1.0, 0.375, 1.0, 0.375, 1.0, 0.375, 1.0, 0.375, 1.0, 0.1797, 1.0, 0.25, 1.0, 0.25, 1.0, 0.1651, 1.0, 0.3528, 1.0, 0.375, 1.0, 0.375, 1.0, 0.375, 1.0, 0.125, 1.0, 0.125, 1.0, 0.1281, 1.0, 0.1255, 1.0, 0.125, 1.0, 0.125, 1.0, 0.1255, 1.0, 0.125, 1.0, 0.1281, 1.0, 0.1651, 1.0, 0.1378, 1.0, 0.1303, 1.0, 0.25, 1.0, 0.375, 1.0, 0.375, 1.0, 0.25, 1.0, 0.125, 1.0, 0.125, 1.0, 0.125, 1.0, 0.125, 1.0, 0.142, 1.0, 0.142, 1.0, 0.142, 1.0, 0.142, 1.0, 0.375, 1.0, 0.375, 1.0, 0.375, 1.0, 0.375, 1.0, 0.142, 1.0, 0.25, 1.0, 0.25, 1.0, 0.142, 1.0, 0.375, 1.0, 0.375, 1.0, 0.375, 1.0, 0.375, 1.0, 0.375, 1.0, 0.375, 1.0, 0.375, 1.0, 0.375, 1.0, 0.375, 1.0, 0.375, 1.0, 0.2812, 1.0, 0.25, 1.0, 0.375, 1.0, 0.375, 1.0, 0.375, 1.0, 0.2812, 1.0, 0.25, 1.0, 0.2188, 1.0, 0.125, 1.0, 0.142, 1.0, 0.2188, 1.0, 0.125, 1.0, 0.125, 1.0, 0.125, 1.0, 0.125, 1.0, 0.1259, 1.0, 0.125, 1.0, 0.125, 1.0, 0.1378, 1.0, 0.142, 1.0, 0.142, 1.0, 0.1354, 1.0, 0.1259, 1.0, 0.1303, 1.0, 0.1274, 1.0, 0.125, 1.0, 0.125, 1.0, 0.125, 1.0, 0.125, 1.0, 0.125, 1.0, 0.1255, 1.0, 0.1281, 1.0, 0.1303, 1.0, 0.1259, 1.0, 0.125, 1.0, 0.125, 1.0, 0.125, 1.0, 0.125, 1.0, 0.125, 1.0, 0.125, 1.0, 0.125, 1.0, 0.125, 1.0, 0.1651, 1.0, 0.142, 1.0, 0.142, 1.0, 0.1378, 1.0, 0.125, 1.0, 0.125, 1.0, 0.125, 1.0, 0.125, 1.0, 0.1354, 1.0, 0.142, 1.0, 0.142, 1.0, 0.1377, 1.0, 0.125, 1.0, 0.1274, 1.0, 0.1275, 1.0, 0.125, 1.0, 0.125, 1.0, 0.125, 1.0, 0.125, 1.0, 0.125, 1.0, 0.125, 1.0, 0.125, 1.0, 0.125, 1.0, 0.125, 1.0, 0.142, 1.0, 0.142, 1.0, 0.142, 1.0, 0.142, 1.0, 0.142, 1.0, 0.125, 1.0, 0.125, 1.0, 0.142, 1.0, 0.1303, 1.0, 0.1378, 1.0, 0.1354, 1.0, 0.1274, 1.0, 0.125, 1.0, 0.125, 1.0, 0.1252, 1.0, 0.125, 1.0, 0.1377, 1.0, 0.142, 1.0, 0.142, 1.0, 0.1398, 1.0, 0.125, 1.0, 0.1275, 1.0, 0.1277, 1.0, 0.1252, 1.0, 0.125, 1.0, 0.125, 1.0, 0.125, 1.0, 0.125, 1.0, 0.125, 1.0, 0.125, 1.0, 0.125, 1.0, 0.125, 1.0, 0.142, 1.0, 0.142, 1.0, 0.142, 1.0, 0.142, 1.0, 0.142, 1.0, 0.125, 1.0, 0.125, 1.0, 0.142, 1.0, 0.1274, 1.0, 0.1354, 1.0, 0.1377, 1.0, 0.1275, 1.0, 0.1398, 1.0, 0.142, 1.0, 0.142, 1.0, 0.142, 1.0, 0.1252, 1.0, 0.1277, 1.0, 0.1255, 1.0, 0.125, 1.0, 0.125, 1.0, 0.125, 1.0, 0.125, 1.0, 0.125, 1.0, 0.1277, 1.0, 0.1398, 1.0, 0.142, 1.0, 0.1255, 1.0, 0.125, 1.0, 0.125, 1.0, 0.125, 1.0, 0.125, 1.0, 0.142, 1.0, 0.142, 1.0, 0.142, 1.0, 0.142, 1.0, 0.142, 1.0, 0.125, 1.0, 0.125, 1.0, 0.142, 1.0, 0.1275, 1.0, 0.1377, 1.0, 0.1398, 1.0, 0.1277, 1.0, 0.125, 1.0, 0.1255, 1.0, 0.125, 1.0, 0.125, 1.0, 0.1255, 1.0, 0.142, 1.0, 0.142, 1.0, 0.125, 1.0, 0.125, 1.0, 0.142, 1.0, 0.142, 1.0, 0.125, 1.0, 0.125, 1.0, 0.125, 1.0, 0.125, 1.0, 0.125, 1.0, 0.125, 1.0, 0.1252, 1.0, 0.125, 1.0, 0.125, 1.0, 0.125, 1.0, 0.125, 1.0, 0.125, 1.0, 0.125, 1.0, 0.142, 1.0, 0.142, 1.0, 0.142, 1.0, 0.142, 1.0, 0.142, 1.0, 0.125, 1.0, 0.125, 1.0, 0.142, 1.0, 0.5, 0.5, 0.375, 0.5, 0.375, 1.0, 0.5, 1.0, 0.375, 0.5, 0.25, 0.5, 0.25, 1.0, 0.375, 1.0, 0.25, 0.5, 0.125, 0.5, 0.142, 1.0, 0.25, 1.0, 0.125, 0.5, 0.0, 0.5, 0.0, 1.0, 0.142, 1.0, 0.0, 1.0, 0.0, 1.0, 0.02733, 1.0, 0.142, 1.0, 0.375, 1.0, 0.375, 1.0, 0.5, 1.0, 0.5, 1.0, 0.375, 1.0, 0.375, 1.0, 0.5, 1.0, 0.5, 1.0, 0.0, 1.0, -0.009654, 1.0, 0.125, 1.0, 0.02733, 1.0, -0.009654, 1.0, -0.009654, 1.0, 0.125, 1.0, 0.125, 1.0, 0.375, 1.0, 0.375, 1.0, 0.5, 1.0, 0.5, 1.0, 0.125, 1.0, 0.125, 1.0, 0.125, 1.0, 0.02733, 1.0, 0.142, 1.0, 0.142, 1.0, 0.25, 1.0, 0.25, 1.0, 0.375, 1.0, 0.375, 1.0, 0.375, 1.0, 0.375, 1.0, 0.02733, 1.0, 0.125, 1.0, 0.142, 1.0, 0.142, 1.0, 0.125, 1.0, 0.125, 1.0, 0.125, 1.0, 0.125, 1.0, 0.25, 1.0, 0.25, 1.0, 0.375, 1.0, 0.375, 1.0, 0.375, 1.0, 0.375, 1.0, 0.375, 1.0, 0.375, 1.0, 0.375, 1.0, 0.375, 1.0, 0.375, 1.0, 0.375, 1.0, 0.125, 1.0, 0.125, 1.0, 0.125, 1.0, 0.125, 1.0, 0.125, 1.0, 0.125, 1.0, 0.125, 1.0, 0.125, 1.0, 0.375, 1.0, 0.375, 1.0, 0.375, 1.0, 0.375, 1.0, 0.142, 1.0, 0.142, 1.0, 0.25, 1.0, 0.25, 1.0, 0.375, 1.0, 0.375, 1.0, 0.375, 1.0, 0.375, 1.0, 0.375, 1.0, 0.375, 1.0, 0.375, 1.0, 0.375, 1.0, 0.125, 1.0, 0.125, 1.0, 0.142, 1.0, 0.142, 1.0, 0.25, 1.0, 0.25, 1.0, 0.375, 1.0, 0.375, 1.0, 0.375, 1.0, 0.375, 1.0, 0.375, 1.0, 0.375, 1.0, 0.125, 1.0, 0.125, 1.0, 0.142, 1.0, 0.142, 1.0, 0.25, 1.0, 0.25, 1.0, 0.375, 1.0, 0.375, 1.0, 0.125, 1.0, 0.125, 1.0, 0.125, 1.0, 0.125, 1.0, 0.125, 1.0, 0.125, 1.0, 0.125, 1.0, 0.125, 1.0, 0.375, 1.0, 0.375, 1.0, 0.375, 1.0, 0.375, 1.0, 0.142, 1.0, 0.142, 1.0, 0.25, 1.0, 0.25, 1.0, 0.375, 1.0, 0.375, 1.0, 0.375, 1.0, 0.375, 1.0, 0.125, 1.0, 0.125, 1.0, 0.125, 1.0, 0.125, 1.0, 0.375, 1.0, 0.375, 1.0, 0.375, 1.0, 0.375, 1.0, 0.142, 1.0, 0.142, 1.0, 0.25, 1.0, 0.25, 1.0, 0.375, 1.0, 0.375, 1.0, 0.375, 1.0, 0.375, 1.0, 0.375, 1.0, 0.375, 1.0, 0.375, 1.0, 0.375, 1.0, 0.125, 1.0, 0.125, 1.0, 0.142, 1.0, 0.142, 1.0, 0.25, 1.0, 0.25, 1.0, 0.375, 1.0, 0.375, 1.0, 0.125, 1.0, 0.125, 1.0, 0.125, 1.0, 0.125, 1.0, 0.375, 1.0, 0.375, 1.0, 0.375, 1.0, 0.375, 1.0, 0.142, 1.0, 0.142, 1.0, 0.25, 1.0, 0.25, 1.0, 0.375, 1.0, 0.375, 1.0, 0.375, 1.0, 0.375, 1.0, 0.125, 1.0, 0.125, 1.0, 0.125, 1.0, 0.125, 1.0, 0.125, 1.0, 0.125, 1.0, 0.125, 1.0, 0.125, 1.0, 0.25, 1.0, 0.25, 1.0, 0.375, 1.0, 0.375, 1.0, 0.125, 1.0, 0.125, 1.0, 0.142, 1.0, 0.142, 1.0, 0.375, 1.0, 0.375, 1.0, 0.375, 1.0, 0.375, 1.0, 0.375, 1.0, 0.375, 1.0, 0.375, 1.0, 0.375, 1.0, 0.375, 1.0, 0.375, 1.0, 0.375, 1.0, 0.375, 1.0, 0.125, 1.0, 0.125, 1.0, 0.142, 1.0, 0.142, 1.0, 0.25, 1.0, 0.25, 1.0, 0.375, 1.0, 0.375, 1.0, 0.125, 1.0, 0.125, 1.0, 0.125, 1.0, 0.125, 1.0, 0.125, 1.0, 0.125, 1.0, 0.125, 1.0, 0.125, 1.0, 0.375, 1.0, 0.375, 1.0, 0.375, 1.0, 0.375, 1.0, 0.142, 1.0, 0.142, 1.0, 0.25, 1.0, 0.25, 1.0, 0.125, 1.0, 0.125, 1.0, 0.125, 1.0, 0.125, 1.0, 0.25, 1.0, 0.25, 1.0, 0.375, 1.0, 0.375, 1.0, 0.125, 1.0, 0.125, 1.0, 0.142, 1.0, 0.142, 1.0, 0.375, 1.0, 0.375, 1.0, 0.375, 1.0, 0.375, 1.0, 0.375, 1.0, 0.375, 1.0, 0.375, 1.0, 0.375, 1.0, 0.142, 1.0, 0.142, 1.0, 0.25, 1.0, 0.25, 1.0, 0.375, 1.0, 0.375, 1.0, 0.375, 1.0, 0.375, 1.0, 0.125, 1.0, 0.125, 1.0, 0.125, 1.0, 0.125, 1.0, 0.25, 1.0, 0.25, 1.0, 0.3597, 1.0, 0.375, 1.0, 0.125, 1.0, 0.125, 1.0, 0.125, 1.0, 0.125, 1.0, 0.125, 1.0, 0.125, 1.0, 0.1319, 1.0, 0.125, 1.0, 0.375, 1.0, 0.3597, 1.0, 0.375, 1.0, 0.375, 1.0, 0.142, 1.0, 0.1872, 1.0, 0.25, 1.0, 0.25, 1.0, 0.375, 1.0, 0.375, 1.0, 0.375, 1.0, 0.375, 1.0, 0.375, 1.0, 0.375, 1.0, 0.375, 1.0, 0.375, 1.0, 0.125, 1.0, 0.1319, 1.0, 0.1872, 1.0, 0.142, 1.0, 0.1872, 1.0, 0.1525, 1.0, 0.25, 1.0, 0.25, 1.0, 0.375, 1.0, 0.375, 1.0, 0.375, 1.0, 0.375, 1.0, 0.375, 1.0, 0.375, 1.0, 0.375, 1.0, 0.375, 1.0, 0.1319, 1.0, 0.125, 1.0, 0.1525, 1.0, 0.1872, 1.0, 0.25, 1.0, 0.25, 1.0, 0.375, 1.0, 0.3597, 1.0, 0.125, 1.0, 0.125, 1.0, 0.125, 1.0, 0.125, 1.0, 0.125, 1.0, 0.125, 1.0, 0.125, 1.0, 0.1319, 1.0, 0.3597, 1.0, 0.375, 1.0, 0.375, 1.0, 0.375, 1.0, 0.375, 1.0, 0.375, 1.0, 0.375, 1.0, 0.375, 1.0, 0.125, 1.0, 0.125, 1.0, 0.142, 1.0, 0.1525, 1.0, 0.25, 1.0, 0.25, 1.0, 0.375, 1.0, 0.375, 1.0, 0.125, 1.0, 0.125, 1.0, 0.125, 1.0, 0.125, 1.0, 0.125, 1.0, 0.125, 1.0, 0.125, 1.0, 0.125, 1.0, 0.375, 1.0, 0.375, 1.0, 0.375, 1.0, 0.375, 1.0, 0.1525, 1.0, 0.142, 1.0, 0.25, 1.0, 0.25, 1.0, 0.375, 1.0, 0.375, 1.0, 0.375, 1.0, 0.375, 1.0, 0.125, 1.0, 0.125, 1.0, 0.125, 1.0, 0.125, 1.0, 0.375, 1.0, 0.3467, 1.0, 0.375, 1.0, 0.375, 1.0, 0.142, 1.0, 0.1759, 1.0, 0.25, 1.0, 0.25, 1.0, 0.375, 1.0, 0.375, 1.0, 0.375, 1.0, 0.375, 1.0, 0.375, 1.0, 0.375, 1.0, 0.375, 1.0, 0.375, 1.0, 0.125, 1.0, 0.125, 1.0, 0.1759, 1.0, 0.142, 1.0, 0.25, 1.0, 0.25, 1.0, 0.3467, 1.0, 0.375, 1.0, 0.125, 1.0, 0.125, 1.0, 0.125, 1.0, 0.125, 1.0, 0.125, 1.0, 0.125, 1.0, 0.125, 1.0, 0.125, 1.0, 0.125, 1.0, 0.125, 1.0, 0.125, 1.0, 0.125, 1.0, 0.3467, 1.0, 0.3419, 1.0, 0.375, 1.0, 0.375, 1.0, 0.1759, 1.0, 0.1759, 1.0, 0.25, 1.0, 0.25, 1.0, 0.375, 1.0, 0.375, 1.0, 0.375, 1.0, 0.375, 1.0, 0.375, 1.0, 0.375, 1.0, 0.375, 1.0, 0.375, 1.0, 0.125, 1.0, 0.125, 1.0, 0.1759, 1.0, 0.1759, 1.0, 0.25, 1.0, 0.25, 1.0, 0.3419, 1.0, 0.3467, 1.0, 0.125, 1.0, 0.125, 1.0, 0.1268, 1.0, 0.125, 1.0, 0.3419, 1.0, 0.3419, 1.0, 0.375, 1.0, 0.375, 1.0, 0.1759, 1.0, 0.1738, 1.0, 0.248, 1.0, 0.25, 1.0, 0.375, 1.0, 0.375, 1.0, 0.375, 1.0, 0.375, 1.0, 0.375, 1.0, 0.375, 1.0, 0.375, 1.0, 0.375, 1.0, 0.125, 1.0, 0.1268, 1.0, 0.1738, 1.0, 0.1759, 1.0, 0.25, 1.0, 0.248, 1.0, 0.3419, 1.0, 0.3419, 1.0, 0.125, 1.0, 0.125, 1.0, 0.125, 1.0, 0.125, 1.0, 0.248, 1.0, 0.25, 1.0, 0.3419, 1.0, 0.3419, 1.0, 0.125, 1.0, 0.125, 1.0, 0.125, 1.0, 0.125, 1.0, 0.125, 1.0, 0.125, 1.0, 0.125, 1.0, 0.1268, 1.0, 0.3419, 1.0, 0.3419, 1.0, 0.375, 1.0, 0.375, 1.0, 0.1738, 1.0, 0.1665, 1.0, 0.25, 1.0, 0.248, 1.0, 0.375, 1.0, 0.375, 1.0, 0.375, 1.0, 0.375, 1.0, 0.375, 1.0, 0.375, 1.0, 0.375, 1.0, 0.375, 1.0, 0.1268, 1.0, 0.125, 1.0, 0.1665, 1.0, 0.1738, 1.0, 0.375, 1.0, 0.375, 1.0, 0.375, 1.0, 0.375, 1.0, 0.375, 1.0, 0.375, 1.0, 0.375, 1.0, 0.375, 1.0, 0.125, 1.0, 0.125, 1.0, 0.1616, 1.0, 0.1665, 1.0, 0.25, 1.0, 0.25, 1.0, 0.3419, 1.0, 0.3419, 1.0, 0.125, 1.0, 0.125, 1.0, 0.125, 1.0, 0.125, 1.0, 0.125, 1.0, 0.125, 1.0, 0.125, 1.0, 0.125, 1.0, 0.3419, 1.0, 0.3419, 1.0, 0.375, 1.0, 0.375, 1.0, 0.1665, 1.0, 0.1616, 1.0, 0.25, 1.0, 0.25, 1.0, 0.125, 1.0, 0.125, 1.0, 0.125, 1.0, 0.125, 1.0, 0.125, 1.0, 0.125, 1.0, 0.125, 1.0, 0.125, 1.0, 0.3419, 1.0, 0.3534, 1.0, 0.375, 1.0, 0.375, 1.0, 0.1616, 1.0, 0.142, 1.0, 0.25, 1.0, 0.25, 1.0, 0.375, 1.0, 0.375, 1.0, 0.375, 1.0, 0.375, 1.0, 0.375, 1.0, 0.375, 1.0, 0.375, 1.0, 0.375, 1.0, 0.125, 1.0, 0.125, 1.0, 0.142, 1.0, 0.1616, 1.0, 0.25, 1.0, 0.25, 1.0, 0.3534, 1.0, 0.3419, 1.0, 0.3534, 1.0, 0.3528, 1.0, 0.375, 1.0, 0.375, 1.0, 0.142, 1.0, 0.1797, 1.0, 0.25, 1.0, 0.25, 1.0, 0.375, 1.0, 0.375, 1.0, 0.375, 1.0, 0.375, 1.0, 0.375, 1.0, 0.375, 1.0, 0.375, 1.0, 0.375, 1.0, 0.125, 1.0, 0.125, 1.0, 0.1797, 1.0, 0.142, 1.0, 0.25, 1.0, 0.25, 1.0, 0.3528, 1.0, 0.3534, 1.0, 0.125, 1.0, 0.125, 1.0, 0.125, 1.0, 0.125, 1.0, 0.125, 1.0, 0.125, 1.0, 0.125, 1.0, 0.125, 1.0, 0.125, 1.0, 0.125, 1.0, 0.125, 1.0, 0.1255, 1.0, 0.125, 1.0, 0.125, 1.0, 0.1259, 1.0, 0.1255, 1.0, 0.375, 1.0, 0.375, 1.0, 0.375, 1.0, 0.375, 1.0, 0.1651, 1.0, 0.142, 1.0, 0.25, 1.0, 0.25, 1.0, 0.375, 1.0, 0.375, 1.0, 0.375, 1.0, 0.375, 1.0, 0.375, 1.0, 0.375, 1.0, 0.375, 1.0, 0.375, 1.0, 0.142, 1.0, 0.142, 1.0, 0.125, 1.0, 0.125, 1.0, 0.25, 1.0, 0.25, 1.0, 0.375, 1.0, 0.375, 1.0, 0.25, 1.0, 0.25, 1.0, 0.375, 1.0, 0.3528, 1.0, 0.125, 1.0, 0.1281, 1.0, 0.1651, 1.0, 0.1797, 1.0, 0.375, 1.0, 0.375, 1.0, 0.375, 1.0, 0.375, 1.0, 0.375, 1.0, 0.375, 1.0, 0.375, 1.0, 0.375, 1.0, 0.1797, 1.0, 0.1651, 1.0, 0.25, 1.0, 0.25, 1.0, 0.3528, 1.0, 0.375, 1.0, 0.375, 1.0, 0.375, 1.0, 0.125, 1.0, 0.1255, 1.0, 0.1281, 1.0, 0.125, 1.0, 0.125, 1.0, 0.125, 1.0, 0.1255, 1.0, 0.125, 1.0, 0.1281, 1.0, 0.1303, 1.0, 0.1378, 1.0, 0.1651, 1.0, 0.25, 1.0, 0.25, 1.0, 0.375, 1.0, 0.375, 1.0, 0.125, 1.0, 0.125, 1.0, 0.125, 1.0, 0.125, 1.0, 0.142, 1.0, 0.142, 1.0, 0.142, 1.0, 0.142, 1.0, 0.375, 1.0, 0.375, 1.0, 0.375, 1.0, 0.375, 1.0, 0.142, 1.0, 0.142, 1.0, 0.25, 1.0, 0.25, 1.0, 0.375, 1.0, 0.375, 1.0, 0.375, 1.0, 0.375, 1.0, 0.375, 1.0, 0.375, 1.0, 0.375, 1.0, 0.375, 1.0, 0.375, 1.0, 0.25, 1.0, 0.2812, 1.0, 0.375, 1.0, 0.375, 1.0, 0.2812, 1.0, 0.375, 1.0, 0.375, 1.0, 0.25, 1.0, 0.142, 1.0, 0.125, 1.0, 0.2188, 1.0, 0.2188, 1.0, 0.125, 1.0, 0.125, 1.0, 0.125, 1.0, 0.125, 1.0, 0.125, 1.0, 0.125, 1.0, 0.1259, 1.0, 0.1378, 1.0, 0.1354, 1.0, 0.142, 1.0, 0.142, 1.0, 0.1259, 1.0, 0.125, 1.0, 0.1274, 1.0, 0.1303, 1.0, 0.125, 1.0, 0.125, 1.0, 0.125, 1.0, 0.125, 1.0, 0.1255, 1.0, 0.1259, 1.0, 0.1303, 1.0, 0.1281, 1.0, 0.125, 1.0, 0.125, 1.0, 0.125, 1.0, 0.125, 1.0, 0.125, 1.0, 0.125, 1.0, 0.125, 1.0, 0.125, 1.0, 0.1651, 1.0, 0.1378, 1.0, 0.142, 1.0, 0.142, 1.0, 0.125, 1.0, 0.125, 1.0, 0.125, 1.0, 0.125, 1.0, 0.1354, 1.0, 0.1377, 1.0, 0.142, 1.0, 0.142, 1.0, 0.125, 1.0, 0.125, 1.0, 0.1275, 1.0, 0.1274, 1.0, 0.125, 1.0, 0.125, 1.0, 0.125, 1.0, 0.125, 1.0, 0.125, 1.0, 0.125, 1.0, 0.125, 1.0, 0.125, 1.0, 0.142, 1.0, 0.142, 1.0, 0.142, 1.0, 0.142, 1.0, 0.142, 1.0, 0.142, 1.0, 0.125, 1.0, 0.125, 1.0, 0.1303, 1.0, 0.1274, 1.0, 0.1354, 1.0, 0.1378, 1.0, 0.125, 1.0, 0.125, 1.0, 0.1252, 1.0, 0.125, 1.0, 0.1377, 1.0, 0.1398, 1.0, 0.142, 1.0, 0.142, 1.0, 0.125, 1.0, 0.1252, 1.0, 0.1277, 1.0, 0.1275, 1.0, 0.125, 1.0, 0.125, 1.0, 0.125, 1.0, 0.125, 1.0, 0.125, 1.0, 0.125, 1.0, 0.125, 1.0, 0.125, 1.0, 0.142, 1.0, 0.142, 1.0, 0.142, 1.0, 0.142, 1.0, 0.142, 1.0, 0.142, 1.0, 0.125, 1.0, 0.125, 1.0, 0.1274, 1.0, 0.1275, 1.0, 0.1377, 1.0, 0.1354, 1.0, 0.1398, 1.0, 0.142, 1.0, 0.142, 1.0, 0.142, 1.0, 0.1252, 1.0, 0.125, 1.0, 0.1255, 1.0, 0.1277, 1.0, 0.125, 1.0, 0.125, 1.0, 0.125, 1.0, 0.125, 1.0, 0.1277, 1.0, 0.1255, 1.0, 0.142, 1.0, 0.1398, 1.0, 0.125, 1.0, 0.125, 1.0, 0.125, 1.0, 0.125, 1.0, 0.142, 1.0, 0.142, 1.0, 0.142, 1.0, 0.142, 1.0, 0.142, 1.0, 0.142, 1.0, 0.125, 1.0, 0.125, 1.0, 0.1275, 1.0, 0.1277, 1.0, 0.1398, 1.0, 0.1377, 1.0, 0.125, 1.0, 0.125, 1.0, 0.125, 1.0, 0.1255, 1.0, 0.1255, 1.0, 0.125, 1.0, 0.142, 1.0, 0.142, 1.0, 0.125, 1.0, 0.125, 1.0, 0.142, 1.0, 0.142, 1.0, 0.125, 1.0, 0.125, 1.0, 0.125, 1.0, 0.125, 1.0, 0.125, 1.0, 0.125, 1.0, 0.125, 1.0, 0.1252, 1.0, 0.125, 1.0, 0.125, 1.0, 0.125, 1.0, 0.125, 1.0, 0.142, 1.0, 0.142, 1.0, 0.142, 1.0, 0.142, 1.0, 0.142, 1.0, 0.142, 1.0, 0.125, 1.0, 0.125, 1.0, 0.125, 0.5, 0.0, 0.5, 0.0, 0.5, 0.125, 0.5, 0.375, 0.5, 0.5, 0.5, 0.5, 0.5, 0.375, 0.5, 0.0, 0.5, 0.125, 0.5, 0.125, 0.5, 0.0, 0.5, 0.375, 0.5, 0.25, 0.5, 0.25, 0.5, 0.375, 0.5, 0.25, 0.5, 0.375, 0.5, 0.375, 0.5, 0.25, 0.5, 0.25, 0.5, 0.125, 0.5, 0.125, 0.5, 0.25, 0.5, 0.125, 0.5, 0.25, 0.5, 0.25, 0.5, 0.125, 0.5, 0.5, 0.5, 0.375, 0.5, 0.375, 0.5, 0.5, 0.5, 0.0, 0.5, 0.125, 0.5, 0.125, 0.5, 0.0, 0.5, 0.25, 0.5, 0.375, 0.5, 0.375, 0.5, 0.25, 0.5, 0.125, 0.5, 0.0, 0.5, 0.0, 0.5, 0.125, 0.5, 0.375, 0.5, 0.25, 0.5, 0.25, 0.5, 0.375, 0.5, 0.125, 0.5, 0.25, 0.5, 0.25, 0.5, 0.125, 0.5, 0.375, 0.5, 0.5, 0.5, 0.5, 0.5, 0.375, 0.5, 0.25, 0.5, 0.125, 0.5, 0.125, 0.5, 0.25, 0.5, 0.5, 0.5, 0.375, 0.5, 0.375, 0.5, 0.5, 0.5, 0.125, 0.5, 0.25, 0.5, 0.25, 0.5, 0.125, 0.5, 0.25, 0.5, 0.375, 0.5, 0.375, 0.5, 0.25, 0.5, 0.0, 0.5, 0.125, 0.5, 0.125, 0.5, 0.0, 0.5, 0.375, 0.5, 0.5, 0.5, 0.5, 0.5, 0.375, 0.5, 0.5, 0.5, 0.375, 0.5, 0.375, 0.5, 0.5, 0.5, 0.25, 0.5, 0.125, 0.5, 0.125, 0.5, 0.25, 0.5, 0.375, 0.5, 0.25, 0.5, 0.25, 0.5, 0.375, 0.5, 0.125, 0.5, 0.0, 0.5, 0.0, 0.5, 0.125, 0.5, 0.375, 0.5, 0.5, 0.5, 0.5, 0.5, 0.3624, 0.5, 0.25, 0.5, 0.125, 0.5, 0.1368, 0.5, 0.25, 0.5, 0.5, 0.5, 0.375, 0.5, 0.3632, 0.5, 0.5, 0.5, 0.0, 0.5, 0.125, 0.5, 0.1376, 0.5, 0.0, 0.5, 0.25, 0.5, 0.375, 0.5, 0.3624, 0.5, 0.25, 0.5, 0.125, 0.5, 0.0, 0.5, 0.0, 0.5, 0.1368, 0.5, 0.375, 0.5, 0.25, 0.5, 0.25, 0.5, 0.3632, 0.5, 0.125, 0.5, 0.25, 0.5, 0.25, 0.5, 0.1376, 0.5, 0.5, 0.5, 0.3632, 0.5, 0.375, 0.5, 0.5, 0.5, 0.0, 0.5, 0.1376, 0.5, 0.125, 0.5, 0.0, 0.5, 0.25, 0.5, 0.3624, 0.5, 0.375, 0.5, 0.25, 0.5, 0.1368, 0.5, 0.0, 0.5, 0.0, 0.5, 0.125, 0.5, 0.3632, 0.5, 0.25, 0.5, 0.25, 0.5, 0.375, 0.5, 0.1376, 0.5, 0.25, 0.5, 0.25, 0.5, 0.125, 0.5, 0.3624, 0.5, 0.5, 0.5, 0.5, 0.5, 0.375, 0.5, 0.25, 0.5, 0.1368, 0.5, 0.125, 0.5, 0.25, 0.5, 0.375, 0.5, 0.25, 0.5, 0.25, 0.5, 0.375, 0.5, 0.0, 0.5, 0.125, 0.5, 0.125, 0.5, 0.0, 0.5, 0.25, 0.5, 0.375, 0.5, 0.375, 0.5, 0.25, 0.5, 0.125, 0.5, 0.0, 0.5, 0.0, 0.5, 0.125, 0.5, 0.5, 0.5, 0.375, 0.5, 0.375, 0.5, 0.5, 0.5, 0.125, 0.5, 0.25, 0.5, 0.25, 0.5, 0.125, 0.5, 0.375, 0.5, 0.5, 0.5, 0.5, 0.5, 0.375, 0.5, 0.25, 0.5, 0.125, 0.5, 0.125, 0.5, 0.25, 0.5, 0.375, 0.5, 0.25, 0.5, 0.25, 0.5, 0.375, 0.5, 0.0, 0.5, 0.125, 0.5, 0.125, 0.5, 0.0, 0.5, 0.25, 0.5, 0.375, 0.5, 0.375, 0.5, 0.25, 0.5, 0.125, 0.5, 0.0, 0.5, 0.0, 0.5, 0.125, 0.5, 0.5, 0.5, 0.375, 0.5, 0.375, 0.5, 0.5, 0.5, 0.125, 0.5, 0.25, 0.5, 0.25, 0.5, 0.125, 0.5, 0.375, 0.5, 0.5, 0.5, 0.5, 0.5, 0.375, 0.5, 0.25, 0.5, 0.125, 0.5, 0.125, 0.5, 0.25, 0.5, 0.0, 0.5, 0.125, 0.5, 0.125, 0.5, 0.0, 0.5, 0.25, 0.5, 0.375, 0.5, 0.375, 0.5, 0.25, 0.5, 0.125, 0.5, 0.0, 0.5, 0.0, 0.5, 0.125, 0.5, 0.5, 0.5, 0.375, 0.5, 0.375, 0.5, 0.5, 0.5, 0.125, 0.5, 0.25, 0.5, 0.25, 0.5, 0.125, 0.5, 0.375, 0.5, 0.5, 0.5, 0.5, 0.5, 0.375, 0.5, 0.25, 0.5, 0.125, 0.5, 0.125, 0.5, 0.25, 0.5, 0.375, 0.5, 0.25, 0.5, 0.25, 0.5, 0.375, 0.5, 0.0, 0.5, 0.125, 0.5, 0.125, 0.5, 0.0, 0.5, 0.25, 0.5, 0.375, 0.5, 0.375, 0.5, 0.25, 0.5, 0.125, 0.5, 0.0, 0.5, 0.0, 0.5, 0.125, 0.5, 0.5, 0.5, 0.375, 0.5, 0.375, 0.5, 0.5, 0.5, 0.125, 0.5, 0.25, 0.5, 0.25, 0.5, 0.125, 0.5, 0.375, 0.5, 0.5, 0.5, 0.5, 0.5, 0.375, 0.5, 0.25, 0.5, 0.125, 0.5, 0.125, 0.5, 0.25, 0.5, 0.375, 0.5, 0.25, 0.5, 0.25, 0.5, 0.375, 0.5, 0.125, 0.5, 0.25, 0.5, 0.2475, 0.5, 0.125, 0.5, 0.375, 0.5, 0.5, 0.5, 0.5, 0.5, 0.375, 0.5, 0.25, 0.5, 0.125, 0.5, 0.125, 0.5, 0.2475, 0.5, 0.375, 0.5, 0.25, 0.5, 0.2475, 0.5, 0.375, 0.5, 0.0, 0.5, 0.125, 0.5, 0.125, 0.5, 0.0, 0.5, 0.25, 0.5, 0.375, 0.5, 0.375, 0.5, 0.2475, 0.5, 0.125, 0.5, 0.0, 0.5, 0.0, 0.5, 0.125, 0.5, 0.5, 0.5, 0.375, 0.5, 0.375, 0.5, 0.5, 0.5, 0.2475, 0.5, 0.125, 0.5, 0.125, 0.5, 0.2475, 0.5, 0.375, 0.5, 0.2475, 0.5, 0.2475, 0.5, 0.3673, 0.5, 0.0, 0.5, 0.125, 0.5, 0.125, 0.5, 0.0, 0.5, 0.2475, 0.5, 0.375, 0.5, 0.3673, 0.5, 0.2475, 0.5, 0.125, 0.5, 0.0, 0.5, 0.0, 0.5, 0.125, 0.5, 0.5, 0.5, 0.375, 0.5, 0.3673, 0.5, 0.5, 0.5, 0.125, 0.5, 0.2475, 0.5, 0.2475, 0.5, 0.125, 0.5, 0.375, 0.5, 0.5, 0.5, 0.5, 0.5, 0.3673, 0.5, 0.5, 0.5, 0.3673, 0.5, 0.375, 0.5, 0.5, 0.5, 0.3673, 0.5, 0.5, 0.5, 0.5, 0.5, 0.375, 0.5, 0.125, 0.5, 0.2475, 0.5, 0.2475, 0.5, 0.125, 0.5, 0.2475, 0.5, 0.125, 0.5, 0.125, 0.5, 0.2475, 0.5, 0.3673, 0.5, 0.2475, 0.5, 0.2475, 0.5, 0.375, 0.5, 0.0, 0.5, 0.125, 0.5, 0.125, 0.5, 0.0, 0.5, 0.2475, 0.5, 0.3673, 0.5, 0.375, 0.5, 0.2475, 0.5, 0.125, 0.5, 0.0, 0.5, 0.0, 0.5, 0.125, 0.5, 0.5, 0.5, 0.375, 0.5, 0.375, 0.5, 0.5, 0.5, 0.375, 0.5, 0.5, 0.5, 0.5, 0.5, 0.375, 0.5, 0.125, 0.5, 0.2475, 0.5, 0.2475, 0.5, 0.125, 0.5, 0.125, 0.5, 0.0, 0.5, 0.0, 0.5, 0.125, 0.5, 0.375, 0.5, 0.2475, 0.5, 0.2475, 0.5, 0.375, 0.5, 0.0, 0.5, 0.125, 0.5, 0.125, 0.5, 0.0, 0.5, 0.2475, 0.5, 0.375, 0.5, 0.375, 0.5, 0.2475, 0.5, 0.2475, 0.5, 0.125, 0.5, 0.125, 0.5, 0.2475, 0.5, 0.125, 0.5, 0.0, 0.5, 0.0, 0.5, 0.125, 0.5, 0.375, 0.5, 0.2475, 0.5, 0.2475, 0.5, 0.375, 0.5, 0.0, 0.5, 0.125, 0.5, 0.125, 0.5, 0.0, 0.5, 0.2475, 0.5, 0.375, 0.5, 0.375, 0.5, 0.2475, 0.5, 0.2475, 0.5, 0.125, 0.5, 0.125, 0.5, 0.2475, 0.5, 0.5, 0.5, 0.375, 0.5, 0.375, 0.5, 0.5, 0.5, 0.375, 0.5, 0.5, 0.5, 0.5, 0.5, 0.375, 0.5, 0.125, 0.5, 0.2475, 0.5, 0.2475, 0.5, 0.125, 0.5])
me_cylinder_002.update()

# ---- objects
ob_light = bpy.data.objects.new('Light', light_light)
ob_camera = bpy.data.objects.new('Camera', cam_camera)
ob_cylinder = bpy.data.objects.new('Cylinder', me_cylinder_002)
ob_front = bpy.data.objects.new('Front', None)
ob_top = bpy.data.objects.new('Top', None)
ob_left = bpy.data.objects.new('Left', None)
ob_front_details = bpy.data.objects.new('Front_details', None)
ob_left_details = bpy.data.objects.new('Left_details', None)
ob_top_details = bpy.data.objects.new('Top_details', None)

# ---- transforms, parenting, visibility, modifiers, constraints
ob_light.location = (4.076, 1.005, 5.904)
ob_light.rotation_euler = (0.6503, 0.05522, 1.866)
ob_light.lock_rotations_4d = False
ob_light.empty_display_type = 'ARROWS'
ob_light.color = (0.0, 0.0, 0.0, 0.0)
ob_light.lineart.crease_threshold = 0.0
ob_camera.location = (7.359, -6.926, 4.958)
ob_camera.rotation_euler = (1.109, 0.0, 0.8149)
ob_camera.lock_rotations_4d = False
ob_camera.empty_display_type = 'ARROWS'
ob_camera.color = (0.0, 0.0, 0.0, 0.0)
ob_camera.display_type = 'WIRE'
ob_camera.lineart.crease_threshold = 0.0
ob_cylinder.location = (0.0, 0.0, 0.0)
ob_cylinder.scale = (0.28, 0.3053, -0.09931)
ob_front.location = (-0.02208, 2.5, 0.0)
ob_front.rotation_euler = (1.571, 0.0, 3.142)
ob_front.empty_display_type = 'IMAGE'
ob_front.empty_display_size = 5.0
ob_top.location = (-0.02208, 0.0, -2.5)
ob_top.rotation_euler = (0.0, 0.0, 3.142)
ob_top.empty_display_type = 'IMAGE'
ob_top.empty_display_size = 5.0
ob_left.location = (-2.5, 0.0, 0.0)
ob_left.rotation_euler = (1.571, 0.0, 1.571)
ob_left.empty_display_type = 'IMAGE'
ob_left.empty_display_size = 5.0
ob_front_details.location = (-0.02208, 2.5, 0.0)
ob_front_details.rotation_euler = (1.571, 0.0, 3.142)
ob_front_details.empty_display_type = 'IMAGE'
ob_front_details.empty_display_size = 5.0
ob_left_details.location = (2.5, 0.0, 0.0)
ob_left_details.rotation_euler = (1.571, -0.0, 1.571)
ob_left_details.empty_display_type = 'IMAGE'
ob_left_details.empty_display_size = 5.0
ob_top_details.location = (0.0, 0.0, -2.5)
ob_top_details.empty_display_type = 'IMAGE'
ob_top_details.empty_display_size = 5.0

# ---- collection membership
col_collection.objects.link(ob_light)
col_collection.objects.link(ob_camera)
col_collection.objects.link(ob_cylinder)
col_references.objects.link(ob_front)
col_references.objects.link(ob_top)
col_references.objects.link(ob_left)
col_references_details.objects.link(ob_front_details)
col_references_details.objects.link(ob_left_details)
col_references_details.objects.link(ob_top_details)

# ---- scene / render settings (as saved in the file)
scene.camera = ob_camera
scene.frame_start = 1; scene.frame_end = 250; scene.frame_set(1)
scene.render.engine = 'BLENDER_EEVEE_NEXT'
scene.cycles.sampling_pattern = 'TABULATED_SOBOL'
scene.view_settings.view_transform = 'Filmic'
bpy.context.view_layer.update()
